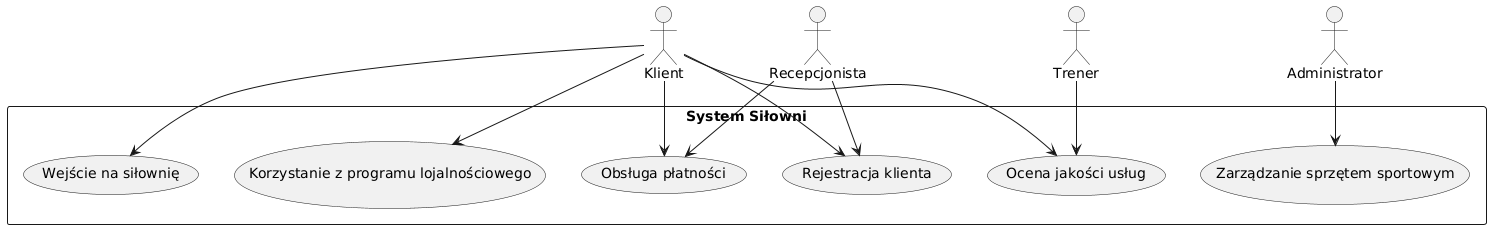

The diagram above was rendered by PlantUML. Its source (embedded in the PNG):
@startuml
actor Klient
actor Recepcjonista
actor Trener
actor Administrator

rectangle "System Siłowni" {
    usecase "Rejestracja klienta" as UC1
    usecase "Wejście na siłownię" as UC2
    usecase "Korzystanie z programu lojalnościowego" as UC3
    usecase "Ocena jakości usług" as UC4
    usecase "Obsługa płatności" as UC5
    usecase "Zarządzanie sprzętem sportowym" as UC6

    Klient --> UC1
    Klient --> UC2
    Klient --> UC3
    Klient --> UC4
    Klient --> UC5

    Recepcjonista --> UC1
    Recepcjonista --> UC5

    Trener --> UC4

    Administrator --> UC6
}
@enduml